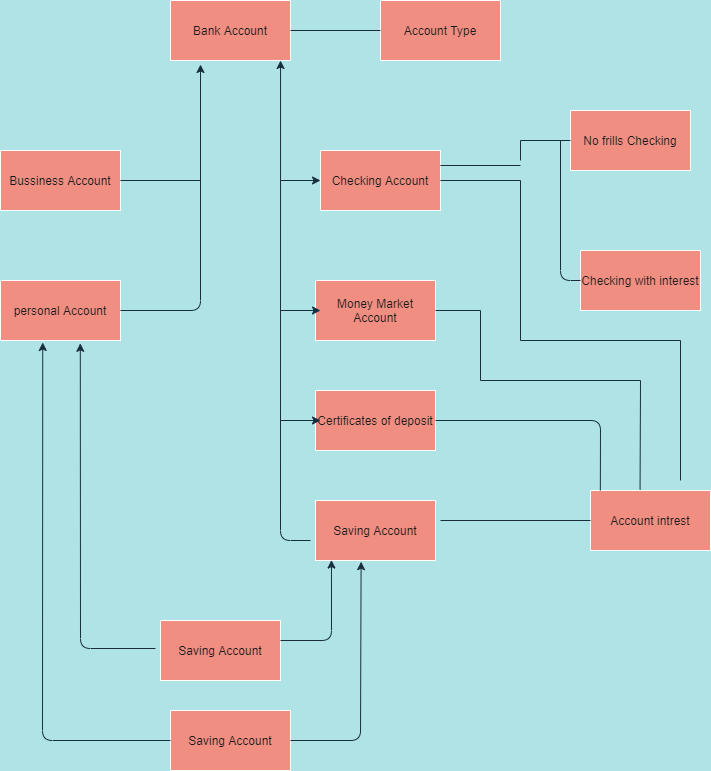

The diagram above was exported from draw.io. Its source (the exported page's mxGraphModel, read from the mxfile embedded in the PNG):
<mxGraphModel dx="1038" dy="647" grid="1" gridSize="10" guides="1" tooltips="1" connect="1" arrows="1" fold="1" page="1" pageScale="1" pageWidth="850" pageHeight="1100" background="#B0E3E6" math="0" shadow="0">
  <root>
    <mxCell id="0" />
    <mxCell id="1" parent="0" />
    <mxCell id="ESPMLOFYNFSs-jWItRIQ-1" value="Bank Account" style="rounded=0;whiteSpace=wrap;html=1;fillColor=#F08E81;strokeColor=#FFFFFF;fontColor=#1A1A1A;" vertex="1" parent="1">
      <mxGeometry x="290" y="100" width="120" height="60" as="geometry" />
    </mxCell>
    <mxCell id="ESPMLOFYNFSs-jWItRIQ-2" value="Account Type" style="rounded=0;whiteSpace=wrap;html=1;fillColor=#F08E81;strokeColor=#FFFFFF;fontColor=#1A1A1A;" vertex="1" parent="1">
      <mxGeometry x="500" y="100" width="120" height="60" as="geometry" />
    </mxCell>
    <mxCell id="ESPMLOFYNFSs-jWItRIQ-3" value="Bussiness Account" style="rounded=0;whiteSpace=wrap;html=1;fillColor=#F08E81;strokeColor=#FFFFFF;fontColor=#1A1A1A;" vertex="1" parent="1">
      <mxGeometry x="120" y="250" width="120" height="60" as="geometry" />
    </mxCell>
    <mxCell id="ESPMLOFYNFSs-jWItRIQ-4" value="personal Account" style="rounded=0;whiteSpace=wrap;html=1;fillColor=#F08E81;strokeColor=#FFFFFF;fontColor=#1A1A1A;" vertex="1" parent="1">
      <mxGeometry x="120" y="380" width="120" height="60" as="geometry" />
    </mxCell>
    <mxCell id="ESPMLOFYNFSs-jWItRIQ-5" value="" style="endArrow=classic;html=1;exitX=1;exitY=0.5;exitDx=0;exitDy=0;labelBackgroundColor=#B0E3E6;strokeColor=#182E3E;fontColor=#1A1A1A;" edge="1" parent="1" source="ESPMLOFYNFSs-jWItRIQ-4">
      <mxGeometry width="50" height="50" relative="1" as="geometry">
        <mxPoint x="320" y="420" as="sourcePoint" />
        <mxPoint x="320" y="164" as="targetPoint" />
        <Array as="points">
          <mxPoint x="320" y="410" />
        </Array>
      </mxGeometry>
    </mxCell>
    <mxCell id="ESPMLOFYNFSs-jWItRIQ-6" value="" style="endArrow=none;html=1;exitX=1;exitY=0.5;exitDx=0;exitDy=0;labelBackgroundColor=#B0E3E6;strokeColor=#182E3E;fontColor=#1A1A1A;" edge="1" parent="1" source="ESPMLOFYNFSs-jWItRIQ-3">
      <mxGeometry width="50" height="50" relative="1" as="geometry">
        <mxPoint x="260" y="300" as="sourcePoint" />
        <mxPoint x="320" y="280" as="targetPoint" />
      </mxGeometry>
    </mxCell>
    <mxCell id="ESPMLOFYNFSs-jWItRIQ-7" value="Checking Account" style="rounded=0;whiteSpace=wrap;html=1;fillColor=#F08E81;strokeColor=#FFFFFF;fontColor=#1A1A1A;" vertex="1" parent="1">
      <mxGeometry x="440" y="250" width="120" height="60" as="geometry" />
    </mxCell>
    <mxCell id="ESPMLOFYNFSs-jWItRIQ-8" value="Money Market Account" style="rounded=0;whiteSpace=wrap;html=1;fillColor=#F08E81;strokeColor=#FFFFFF;fontColor=#1A1A1A;" vertex="1" parent="1">
      <mxGeometry x="435" y="380" width="120" height="60" as="geometry" />
    </mxCell>
    <mxCell id="ESPMLOFYNFSs-jWItRIQ-9" value="Certificates of deposit" style="rounded=0;whiteSpace=wrap;html=1;fillColor=#F08E81;strokeColor=#FFFFFF;fontColor=#1A1A1A;" vertex="1" parent="1">
      <mxGeometry x="435" y="490" width="120" height="60" as="geometry" />
    </mxCell>
    <mxCell id="ESPMLOFYNFSs-jWItRIQ-10" value="Saving Account" style="rounded=0;whiteSpace=wrap;html=1;fillColor=#F08E81;strokeColor=#FFFFFF;fontColor=#1A1A1A;" vertex="1" parent="1">
      <mxGeometry x="435" y="600" width="120" height="60" as="geometry" />
    </mxCell>
    <mxCell id="ESPMLOFYNFSs-jWItRIQ-11" value="" style="endArrow=classic;html=1;entryX=0.917;entryY=1;entryDx=0;entryDy=0;entryPerimeter=0;labelBackgroundColor=#B0E3E6;strokeColor=#182E3E;fontColor=#1A1A1A;" edge="1" parent="1" target="ESPMLOFYNFSs-jWItRIQ-1">
      <mxGeometry width="50" height="50" relative="1" as="geometry">
        <mxPoint x="430" y="640" as="sourcePoint" />
        <mxPoint x="410" y="200" as="targetPoint" />
        <Array as="points">
          <mxPoint x="400" y="640" />
        </Array>
      </mxGeometry>
    </mxCell>
    <mxCell id="ESPMLOFYNFSs-jWItRIQ-12" value="" style="endArrow=classic;html=1;entryX=0;entryY=0.5;entryDx=0;entryDy=0;labelBackgroundColor=#B0E3E6;strokeColor=#182E3E;fontColor=#1A1A1A;" edge="1" parent="1" target="ESPMLOFYNFSs-jWItRIQ-7">
      <mxGeometry width="50" height="50" relative="1" as="geometry">
        <mxPoint x="400" y="280" as="sourcePoint" />
        <mxPoint x="500" y="320" as="targetPoint" />
      </mxGeometry>
    </mxCell>
    <mxCell id="ESPMLOFYNFSs-jWItRIQ-13" value="" style="endArrow=classic;html=1;labelBackgroundColor=#B0E3E6;strokeColor=#182E3E;fontColor=#1A1A1A;" edge="1" parent="1">
      <mxGeometry width="50" height="50" relative="1" as="geometry">
        <mxPoint x="400" y="410" as="sourcePoint" />
        <mxPoint x="440" y="410" as="targetPoint" />
      </mxGeometry>
    </mxCell>
    <mxCell id="ESPMLOFYNFSs-jWItRIQ-14" value="" style="endArrow=classic;html=1;labelBackgroundColor=#B0E3E6;strokeColor=#182E3E;fontColor=#1A1A1A;" edge="1" parent="1">
      <mxGeometry width="50" height="50" relative="1" as="geometry">
        <mxPoint x="400" y="520" as="sourcePoint" />
        <mxPoint x="440" y="520" as="targetPoint" />
      </mxGeometry>
    </mxCell>
    <mxCell id="ESPMLOFYNFSs-jWItRIQ-16" value="No frills Checking" style="rounded=0;whiteSpace=wrap;html=1;fillColor=#F08E81;strokeColor=#FFFFFF;fontColor=#1A1A1A;" vertex="1" parent="1">
      <mxGeometry x="690" y="210" width="120" height="60" as="geometry" />
    </mxCell>
    <mxCell id="ESPMLOFYNFSs-jWItRIQ-17" value="Checking with interest" style="rounded=0;whiteSpace=wrap;html=1;fillColor=#F08E81;strokeColor=#FFFFFF;fontColor=#1A1A1A;" vertex="1" parent="1">
      <mxGeometry x="700" y="350" width="120" height="60" as="geometry" />
    </mxCell>
    <mxCell id="ESPMLOFYNFSs-jWItRIQ-18" value="Account intrest" style="rounded=0;whiteSpace=wrap;html=1;fillColor=#F08E81;strokeColor=#FFFFFF;fontColor=#1A1A1A;" vertex="1" parent="1">
      <mxGeometry x="710" y="590" width="120" height="60" as="geometry" />
    </mxCell>
    <mxCell id="ESPMLOFYNFSs-jWItRIQ-19" value="" style="endArrow=none;html=1;entryX=0;entryY=0.5;entryDx=0;entryDy=0;labelBackgroundColor=#B0E3E6;strokeColor=#182E3E;fontColor=#1A1A1A;" edge="1" parent="1" target="ESPMLOFYNFSs-jWItRIQ-18">
      <mxGeometry width="50" height="50" relative="1" as="geometry">
        <mxPoint x="560" y="620" as="sourcePoint" />
        <mxPoint x="640" y="590" as="targetPoint" />
      </mxGeometry>
    </mxCell>
    <mxCell id="ESPMLOFYNFSs-jWItRIQ-20" value="" style="endArrow=none;html=1;entryX=1;entryY=0.5;entryDx=0;entryDy=0;exitX=0.082;exitY=0;exitDx=0;exitDy=0;exitPerimeter=0;labelBackgroundColor=#B0E3E6;strokeColor=#182E3E;fontColor=#1A1A1A;" edge="1" parent="1" source="ESPMLOFYNFSs-jWItRIQ-18" target="ESPMLOFYNFSs-jWItRIQ-9">
      <mxGeometry width="50" height="50" relative="1" as="geometry">
        <mxPoint x="700" y="560" as="sourcePoint" />
        <mxPoint x="750" y="510" as="targetPoint" />
        <Array as="points">
          <mxPoint x="720" y="520" />
        </Array>
      </mxGeometry>
    </mxCell>
    <mxCell id="ESPMLOFYNFSs-jWItRIQ-24" value="" style="endArrow=none;html=1;exitX=0;exitY=0.5;exitDx=0;exitDy=0;labelBackgroundColor=#B0E3E6;strokeColor=#182E3E;fontColor=#1A1A1A;" edge="1" parent="1" source="ESPMLOFYNFSs-jWItRIQ-17">
      <mxGeometry width="50" height="50" relative="1" as="geometry">
        <mxPoint x="660" y="330" as="sourcePoint" />
        <mxPoint x="680" y="240" as="targetPoint" />
        <Array as="points">
          <mxPoint x="680" y="380" />
        </Array>
      </mxGeometry>
    </mxCell>
    <mxCell id="ESPMLOFYNFSs-jWItRIQ-25" value="Saving Account" style="rounded=0;whiteSpace=wrap;html=1;fillColor=#F08E81;strokeColor=#FFFFFF;fontColor=#1A1A1A;" vertex="1" parent="1">
      <mxGeometry x="280" y="720" width="120" height="60" as="geometry" />
    </mxCell>
    <mxCell id="ESPMLOFYNFSs-jWItRIQ-26" value="Saving Account" style="rounded=0;whiteSpace=wrap;html=1;fillColor=#F08E81;strokeColor=#FFFFFF;fontColor=#1A1A1A;" vertex="1" parent="1">
      <mxGeometry x="290" y="810" width="120" height="60" as="geometry" />
    </mxCell>
    <mxCell id="ESPMLOFYNFSs-jWItRIQ-27" value="" style="endArrow=classic;html=1;entryX=0.352;entryY=1.033;entryDx=0;entryDy=0;entryPerimeter=0;exitX=0;exitY=0.5;exitDx=0;exitDy=0;labelBackgroundColor=#B0E3E6;strokeColor=#182E3E;fontColor=#1A1A1A;" edge="1" parent="1" source="ESPMLOFYNFSs-jWItRIQ-26" target="ESPMLOFYNFSs-jWItRIQ-4">
      <mxGeometry width="50" height="50" relative="1" as="geometry">
        <mxPoint x="170" y="520" as="sourcePoint" />
        <mxPoint x="220" y="470" as="targetPoint" />
        <Array as="points">
          <mxPoint x="162" y="840" />
        </Array>
      </mxGeometry>
    </mxCell>
    <mxCell id="ESPMLOFYNFSs-jWItRIQ-28" value="" style="endArrow=classic;html=1;entryX=0.665;entryY=1.047;entryDx=0;entryDy=0;entryPerimeter=0;labelBackgroundColor=#B0E3E6;strokeColor=#182E3E;fontColor=#1A1A1A;" edge="1" parent="1" target="ESPMLOFYNFSs-jWItRIQ-4">
      <mxGeometry width="50" height="50" relative="1" as="geometry">
        <mxPoint x="275" y="748" as="sourcePoint" />
        <mxPoint x="390" y="490" as="targetPoint" />
        <Array as="points">
          <mxPoint x="200" y="748" />
        </Array>
      </mxGeometry>
    </mxCell>
    <mxCell id="ESPMLOFYNFSs-jWItRIQ-29" value="" style="endArrow=classic;html=1;exitX=1;exitY=0.5;exitDx=0;exitDy=0;entryX=0.38;entryY=1.02;entryDx=0;entryDy=0;entryPerimeter=0;labelBackgroundColor=#B0E3E6;strokeColor=#182E3E;fontColor=#1A1A1A;" edge="1" parent="1" source="ESPMLOFYNFSs-jWItRIQ-26" target="ESPMLOFYNFSs-jWItRIQ-10">
      <mxGeometry width="50" height="50" relative="1" as="geometry">
        <mxPoint x="510" y="780" as="sourcePoint" />
        <mxPoint x="480" y="670" as="targetPoint" />
        <Array as="points">
          <mxPoint x="480" y="840" />
        </Array>
      </mxGeometry>
    </mxCell>
    <mxCell id="ESPMLOFYNFSs-jWItRIQ-30" value="" style="endArrow=classic;html=1;entryX=0.133;entryY=0.993;entryDx=0;entryDy=0;entryPerimeter=0;labelBackgroundColor=#B0E3E6;strokeColor=#182E3E;fontColor=#1A1A1A;" edge="1" parent="1" target="ESPMLOFYNFSs-jWItRIQ-10">
      <mxGeometry width="50" height="50" relative="1" as="geometry">
        <mxPoint x="400" y="740" as="sourcePoint" />
        <mxPoint x="450" y="690" as="targetPoint" />
        <Array as="points">
          <mxPoint x="451" y="740" />
        </Array>
      </mxGeometry>
    </mxCell>
    <mxCell id="ESPMLOFYNFSs-jWItRIQ-32" value="" style="endArrow=none;html=1;exitX=1;exitY=0.5;exitDx=0;exitDy=0;labelBackgroundColor=#B0E3E6;strokeColor=#182E3E;fontColor=#1A1A1A;" edge="1" parent="1" source="ESPMLOFYNFSs-jWItRIQ-1">
      <mxGeometry width="50" height="50" relative="1" as="geometry">
        <mxPoint x="700" y="190" as="sourcePoint" />
        <mxPoint x="500" y="130" as="targetPoint" />
      </mxGeometry>
    </mxCell>
    <mxCell id="ESPMLOFYNFSs-jWItRIQ-33" value="" style="endArrow=none;html=1;fontColor=#1A1A1A;strokeColor=#182E3E;entryX=1;entryY=0.5;entryDx=0;entryDy=0;" edge="1" parent="1" target="ESPMLOFYNFSs-jWItRIQ-7">
      <mxGeometry width="50" height="50" relative="1" as="geometry">
        <mxPoint x="640" y="280" as="sourcePoint" />
        <mxPoint x="650" y="290" as="targetPoint" />
      </mxGeometry>
    </mxCell>
    <mxCell id="ESPMLOFYNFSs-jWItRIQ-34" value="" style="endArrow=none;html=1;fontColor=#1A1A1A;strokeColor=#182E3E;" edge="1" parent="1">
      <mxGeometry width="50" height="50" relative="1" as="geometry">
        <mxPoint x="640" y="440" as="sourcePoint" />
        <mxPoint x="640" y="280" as="targetPoint" />
      </mxGeometry>
    </mxCell>
    <mxCell id="ESPMLOFYNFSs-jWItRIQ-35" value="" style="endArrow=none;html=1;fontColor=#1A1A1A;strokeColor=#182E3E;" edge="1" parent="1">
      <mxGeometry width="50" height="50" relative="1" as="geometry">
        <mxPoint x="800" y="440" as="sourcePoint" />
        <mxPoint x="640" y="440" as="targetPoint" />
      </mxGeometry>
    </mxCell>
    <mxCell id="ESPMLOFYNFSs-jWItRIQ-40" value="" style="endArrow=none;html=1;fontColor=#1A1A1A;strokeColor=#182E3E;" edge="1" parent="1">
      <mxGeometry width="50" height="50" relative="1" as="geometry">
        <mxPoint x="800" y="580" as="sourcePoint" />
        <mxPoint x="800" y="440" as="targetPoint" />
      </mxGeometry>
    </mxCell>
    <mxCell id="ESPMLOFYNFSs-jWItRIQ-41" value="" style="endArrow=none;html=1;fontColor=#1A1A1A;strokeColor=#182E3E;entryX=1;entryY=0.5;entryDx=0;entryDy=0;" edge="1" parent="1" target="ESPMLOFYNFSs-jWItRIQ-8">
      <mxGeometry width="50" height="50" relative="1" as="geometry">
        <mxPoint x="600" y="410" as="sourcePoint" />
        <mxPoint x="630" y="430" as="targetPoint" />
      </mxGeometry>
    </mxCell>
    <mxCell id="ESPMLOFYNFSs-jWItRIQ-42" value="" style="endArrow=none;html=1;fontColor=#1A1A1A;strokeColor=#182E3E;" edge="1" parent="1">
      <mxGeometry width="50" height="50" relative="1" as="geometry">
        <mxPoint x="600" y="480" as="sourcePoint" />
        <mxPoint x="600" y="410" as="targetPoint" />
      </mxGeometry>
    </mxCell>
    <mxCell id="ESPMLOFYNFSs-jWItRIQ-43" value="" style="endArrow=none;html=1;fontColor=#1A1A1A;strokeColor=#182E3E;" edge="1" parent="1">
      <mxGeometry width="50" height="50" relative="1" as="geometry">
        <mxPoint x="600" y="480" as="sourcePoint" />
        <mxPoint x="760" y="480" as="targetPoint" />
      </mxGeometry>
    </mxCell>
    <mxCell id="ESPMLOFYNFSs-jWItRIQ-44" value="" style="endArrow=none;html=1;fontColor=#1A1A1A;strokeColor=#182E3E;exitX=0.413;exitY=-0.013;exitDx=0;exitDy=0;exitPerimeter=0;" edge="1" parent="1" source="ESPMLOFYNFSs-jWItRIQ-18">
      <mxGeometry width="50" height="50" relative="1" as="geometry">
        <mxPoint x="770" y="580" as="sourcePoint" />
        <mxPoint x="760" y="480" as="targetPoint" />
      </mxGeometry>
    </mxCell>
    <mxCell id="ESPMLOFYNFSs-jWItRIQ-45" value="" style="endArrow=none;html=1;fontColor=#1A1A1A;strokeColor=#182E3E;entryX=0;entryY=0.5;entryDx=0;entryDy=0;" edge="1" parent="1" target="ESPMLOFYNFSs-jWItRIQ-16">
      <mxGeometry width="50" height="50" relative="1" as="geometry">
        <mxPoint x="640" y="240" as="sourcePoint" />
        <mxPoint x="680" y="180" as="targetPoint" />
      </mxGeometry>
    </mxCell>
    <mxCell id="ESPMLOFYNFSs-jWItRIQ-46" value="" style="endArrow=none;html=1;fontColor=#1A1A1A;strokeColor=#182E3E;exitX=1;exitY=0.25;exitDx=0;exitDy=0;" edge="1" parent="1" source="ESPMLOFYNFSs-jWItRIQ-7">
      <mxGeometry width="50" height="50" relative="1" as="geometry">
        <mxPoint x="580" y="280" as="sourcePoint" />
        <mxPoint x="640" y="265" as="targetPoint" />
      </mxGeometry>
    </mxCell>
    <mxCell id="ESPMLOFYNFSs-jWItRIQ-48" value="" style="endArrow=none;html=1;fontColor=#1A1A1A;strokeColor=#182E3E;" edge="1" parent="1">
      <mxGeometry width="50" height="50" relative="1" as="geometry">
        <mxPoint x="640" y="260" as="sourcePoint" />
        <mxPoint x="640" y="240" as="targetPoint" />
      </mxGeometry>
    </mxCell>
  </root>
</mxGraphModel>